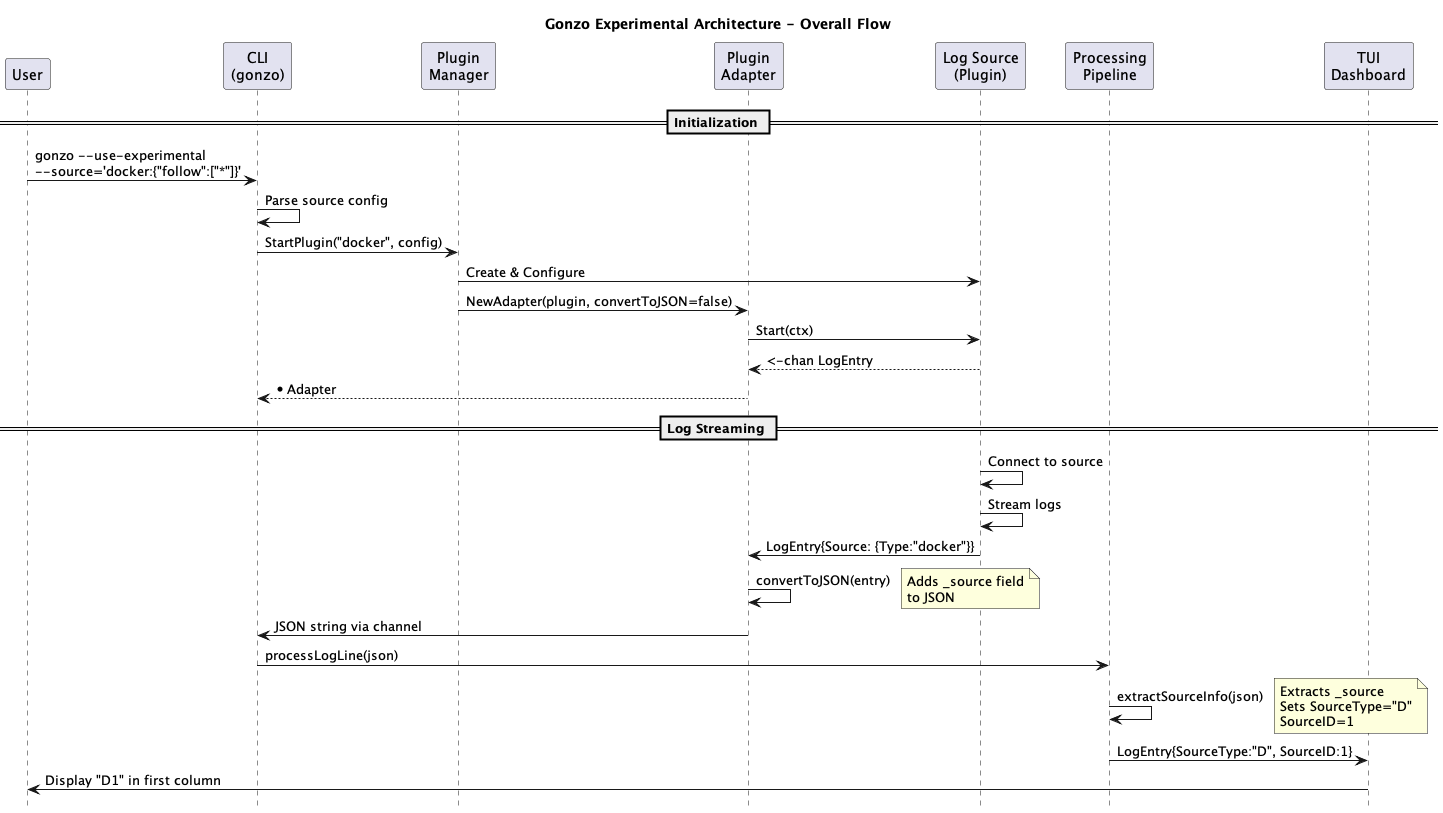

The diagram above was rendered by PlantUML. Its source (embedded in the PNG):
@startuml gonzo_architecture
hide footbox

title Gonzo Experimental Architecture - Overall Flow

participant "User" as user
participant "CLI\n(gonzo)" as cli
participant "Plugin\nManager" as manager
participant "Plugin\nAdapter" as adapter
participant "Log Source\n(Plugin)" as plugin
participant "Processing\nPipeline" as pipeline
participant "TUI\nDashboard" as tui

== Initialization ==
user -> cli: gonzo --use-experimental\n--source='docker:{"follow":["*"]}'
cli -> cli: Parse source config
cli -> manager: StartPlugin("docker", config)
manager -> plugin: Create & Configure
manager -> adapter: NewAdapter(plugin, convertToJSON=false)
adapter -> plugin: Start(ctx)
plugin --> adapter: <-chan LogEntry
adapter --> cli: *Adapter

== Log Streaming ==
plugin -> plugin: Connect to source
plugin -> plugin: Stream logs
plugin -> adapter: LogEntry{Source: {Type:"docker"}}
adapter -> adapter: convertToJSON(entry)
note right: Adds _source field\nto JSON
adapter -> cli: JSON string via channel
cli -> pipeline: processLogLine(json)
pipeline -> pipeline: extractSourceInfo(json)
note right: Extracts _source\nSets SourceType="D"\nSourceID=1
pipeline -> tui: LogEntry{SourceType:"D", SourceID:1}
tui -> user: Display "D1" in first column

@enduml